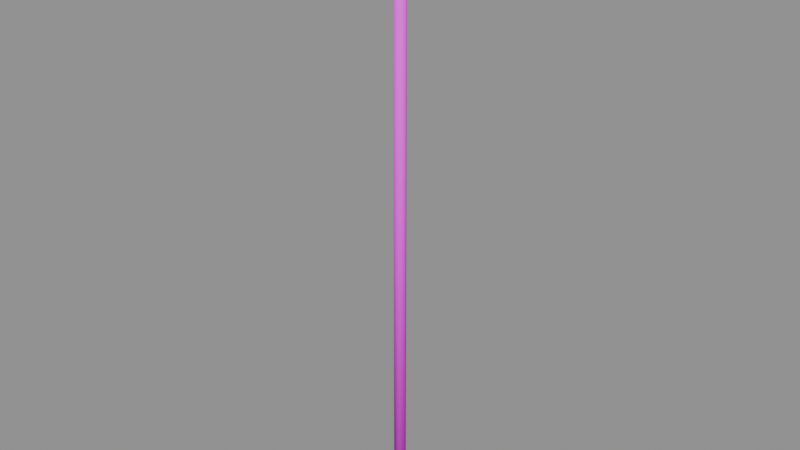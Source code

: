 # Source: antenna.blend  (saved by Blender 4.5.87; exported with 4.5.12 LTS)
import bpy
from mathutils import Matrix  # noqa: F401  (used for matrix-valued properties, if any)

bpy.ops.wm.read_factory_settings(use_empty=True)
scene = bpy.context.scene
scene.name = 'PACKAGE_antenna'

# ---- collections
col_sea_scene_water_building_002_antenna_004 = bpy.data.collections.new('SEA-SCENE-WATER-BUILDING-002-ANTENNA.004'); scene.collection.children.link(col_sea_scene_water_building_002_antenna_004)

# ---- images (referenced by path relative to the original .blend; pixels are not part of the script)
import os
ASSET_DIR = os.environ.get("B2B_ASSET_DIR", "")  # directory of the original .blend (textures are referenced by path, not embedded)
HERE = os.path.dirname(os.path.abspath(__file__))  # packed textures are extracted next to this script under _unpacked/

def load_image(name, relpath, width, height, colorspace="sRGB"):
    """Load a texture the original file referenced (path relative to the .blend, or extracted next to this script)."""
    p = next((c for c in (os.path.join(HERE, relpath), os.path.join(ASSET_DIR, relpath)) if relpath and os.path.exists(c)), "")
    if p:
        img = bpy.data.images.load(p, check_existing=True)
        img.name = name
    else:  # same state as the original file: an image datablock whose file is absent (Cycles renders it pink)
        img = bpy.data.images.new(name, width, height)
        img.source = "FILE"
        img.filepath = "//" + (relpath or name)
    img.colorspace_settings.name = colorspace
    return img
img_sea_cabin_timber_8x8_512_png = load_image('sea_cabin_timber_8x8_512.png', 'sea_cabin_timber_8x8_512.png', 1024, 1024, 'sRGB')

# ---- materials (node trees are filled in below, after node groups)
mat_wb002v2_sea_matte_004 = bpy.data.materials.new('WB002V2_SEA_Matte.004')

# ---- material node trees
mat_wb002v2_sea_matte_004.use_nodes = True; mat_wb002v2_sea_matte_004.node_tree.nodes.clear()
_N = mat_wb002v2_sea_matte_004.node_tree.nodes; _L = mat_wb002v2_sea_matte_004.node_tree.links
n0 = _N.new('ShaderNodeBsdfPrincipled'); n0.name = '原理化 BSDF'; n0.location = (-200, 100)
n0.inputs[2].default_value = 0.78
n1 = _N.new('ShaderNodeOutputMaterial'); n1.name = '材质输出'; n1.location = (200, 100)
n2 = _N.new('ShaderNodeUVMap'); n2.name = 'UV 贴图'; n2.location = (0, 0)
n2.uv_map = 'PaletteUV'
n3 = _N.new('ShaderNodeTexImage'); n3.name = '图像纹理'; n3.location = (0, 0)
n3.image = img_sea_cabin_timber_8x8_512_png
n3.interpolation = 'Closest'
n3.extension = 'EXTEND'
_L.new(n0.outputs[0], n1.inputs[0])
_L.new(n2.outputs[0], n3.inputs[0])
_L.new(n3.outputs[0], n0.inputs[0])
n1.is_active_output = True

# ---- meshes
me_wb002v2_aerialmast_004 = bpy.data.meshes.new('WB002V2_AerialMast.004')
me_wb002v2_aerialmast_004.from_pydata([(-0.045, 0.0, 0.0), (-0.0225, -0.03897, 0.0), (0.0225, -0.03897, 0.0), (0.045, -5.511e-18, 0.0), (0.0225, 0.03897, 0.0), (-0.0225, 0.03897, 0.0), (-0.0423, 0.0, 4.0), (-0.02115, -0.03663, 4.0), (0.02115, -0.03663, 4.0), (0.0423, -5.18e-18, 4.0), (0.02115, 0.03663, 4.0), (-0.02115, 0.03663, 4.0)], [], [(5, 4, 3, 2, 1, 0), (6, 7, 8, 9, 10, 11), (0, 1, 7, 6), (1, 2, 8, 7), (2, 3, 9, 8), (3, 4, 10, 9), (4, 5, 11, 10), (5, 0, 6, 11)])
me_wb002v2_aerialmast_004.polygons.foreach_set('use_smooth', [True] * 8)
_uv = me_wb002v2_aerialmast_004.uv_layers.new(name='PaletteUV')
_uv.uv.foreach_set('vector', [0.3405, 0.0625, 0.3265, 0.08675, 0.2985, 0.08675, 0.2845, 0.0625, 0.2985, 0.03825, 0.3265, 0.03825, 0.3405, 0.0625, 0.3265, 0.08675, 0.2985, 0.08675, 0.2845, 0.0625, 0.2985, 0.03825, 0.3265, 0.03825, 0.3405, 0.0625, 0.3125, 0.0905, 0.2845, 0.0625, 0.3125, 0.0345, 0.3405, 0.0625, 0.3125, 0.0905, 0.2845, 0.0625, 0.3125, 0.0345, 0.3405, 0.0625, 0.3125, 0.0905, 0.2845, 0.0625, 0.3125, 0.0345, 0.3405, 0.0625, 0.3125, 0.0905, 0.2845, 0.0625, 0.3125, 0.0345, 0.3405, 0.0625, 0.3125, 0.0905, 0.2845, 0.0625, 0.3125, 0.0345, 0.3405, 0.0625, 0.3125, 0.0905, 0.2845, 0.0625, 0.3125, 0.0345])
me_wb002v2_aerialmast_004.materials.append(mat_wb002v2_sea_matte_004)
me_wb002v2_aerialmast_004.update()
me_wb002v2_aerialhorizontal_004 = bpy.data.meshes.new('WB002V2_AerialHorizontal.004')
me_wb002v2_aerialhorizontal_004.from_pydata([(-0.9, -0.03, 3.7), (-0.9, -0.015, 3.674), (-0.9, 0.015, 3.674), (-0.9, 0.03, 3.7), (-0.9, 0.015, 3.726), (-0.9, -0.015, 3.726), (0.9, -0.0282, 3.7), (0.9, -0.0141, 3.676), (0.9, 0.0141, 3.676), (0.9, 0.0282, 3.7), (0.9, 0.0141, 3.724), (0.9, -0.0141, 3.724)], [], [(5, 4, 3, 2, 1, 0), (6, 7, 8, 9, 10, 11), (0, 1, 7, 6), (1, 2, 8, 7), (2, 3, 9, 8), (3, 4, 10, 9), (4, 5, 11, 10), (5, 0, 6, 11)])
me_wb002v2_aerialhorizontal_004.polygons.foreach_set('use_smooth', [True] * 8)
_uv = me_wb002v2_aerialhorizontal_004.uv_layers.new(name='PaletteUV')
_uv.uv.foreach_set('vector', [0.3405, 0.0625, 0.3265, 0.08675, 0.2985, 0.08675, 0.2845, 0.0625, 0.2985, 0.03825, 0.3265, 0.03825, 0.3405, 0.0625, 0.3265, 0.08675, 0.2985, 0.08675, 0.2845, 0.0625, 0.2985, 0.03825, 0.3265, 0.03825, 0.3405, 0.0625, 0.3125, 0.0905, 0.2845, 0.0625, 0.3125, 0.0345, 0.3405, 0.0625, 0.3125, 0.0905, 0.2845, 0.0625, 0.3125, 0.0345, 0.3405, 0.0625, 0.3125, 0.0905, 0.2845, 0.0625, 0.3125, 0.0345, 0.3405, 0.0625, 0.3125, 0.0905, 0.2845, 0.0625, 0.3125, 0.0345, 0.3405, 0.0625, 0.3125, 0.0905, 0.2845, 0.0625, 0.3125, 0.0345, 0.3405, 0.0625, 0.3125, 0.0905, 0.2845, 0.0625, 0.3125, 0.0345])
me_wb002v2_aerialhorizontal_004.materials.append(mat_wb002v2_sea_matte_004)
me_wb002v2_aerialhorizontal_004.update()

# ---- objects
ob_wb002v2_aerialmast_004 = bpy.data.objects.new('WB002V2_AerialMast.004', me_wb002v2_aerialmast_004)
ob_wb002v2_aerialhorizontal_004 = bpy.data.objects.new('WB002V2_AerialHorizontal.004', me_wb002v2_aerialhorizontal_004)

# ---- transforms, parenting, visibility, modifiers, constraints
ob_wb002v2_aerialmast_004.location = (0.0, 0.0, 0.0)
ob_wb002v2_aerialhorizontal_004.location = (0.0, 0.0, 0.0)

# ---- collection membership
col_sea_scene_water_building_002_antenna_004.objects.link(ob_wb002v2_aerialmast_004)
col_sea_scene_water_building_002_antenna_004.objects.link(ob_wb002v2_aerialhorizontal_004)

# ---- scene / render settings (as saved in the file)
scene.frame_start = 1; scene.frame_end = 250; scene.frame_set(1)
scene.render.engine = 'BLENDER_EEVEE_NEXT'
scene.render.image_settings.exr_codec = 'NONE'
scene.render.simplify_subdivision_render = 0
scene.render.simplify_child_particles_render = 0.0
scene.eevee.use_volume_custom_range = False
scene.eevee.use_fast_gi = False
scene.eevee.use_shadows = False
scene.view_settings.white_balance_temperature = 0.0
scene.view_settings.white_balance_tint = 0.0
scene.view_settings.white_balance_whitepoint = (2.97, 0.5193, -0.0414)
bpy.context.view_layer.update()

# ---- added for rendering (the .blend has no active camera and no usable light): camera, sun + grey world if the file has none
cam_auto = bpy.data.cameras.new('AutoCamera')
cam_auto.lens = 50.0
cam_auto.sensor_width = 36.0
cam_auto.clip_end = 1000.0
ob_auto_camera = bpy.data.objects.new('AutoCamera', cam_auto)
scene.collection.objects.link(ob_auto_camera)
ob_auto_camera.location = (4.05899, -4.87079, 5.24719)
ob_auto_camera.rotation_euler = (1.09748, -7.21219e-08, 0.694738)
scene.camera = ob_auto_camera
light_auto_sun = bpy.data.lights.new('AutoSun', 'SUN')
light_auto_sun.energy = 3.0
light_auto_sun.angle = 0.0523599
ob_auto_sun = bpy.data.objects.new('AutoSun', light_auto_sun)
scene.collection.objects.link(ob_auto_sun)
ob_auto_sun.rotation_euler = (0.872665, 0.174533, 0.523599)
if scene.world is None:
    world_auto = bpy.data.worlds.new('AutoWorld')
    world_auto.color = (0.3, 0.3, 0.3)
    scene.world = world_auto
bpy.context.view_layer.update()
